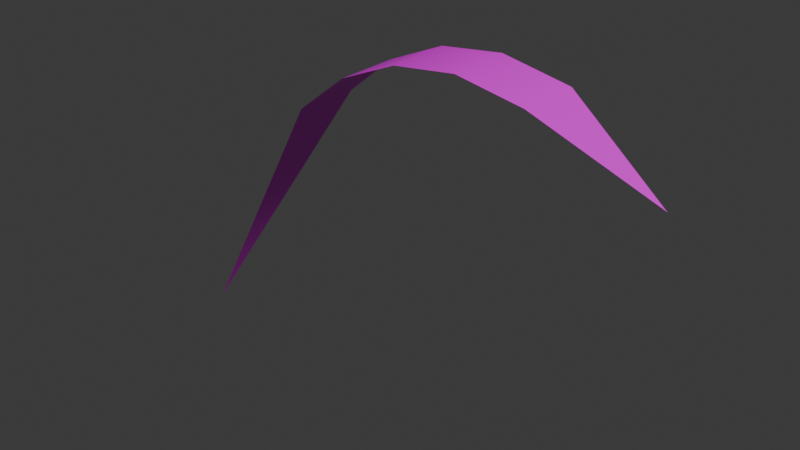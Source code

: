 # Source: Grass.blend  (saved by Blender 4.4.32; exported with 4.5.12 LTS)
import bpy
from mathutils import Matrix  # noqa: F401  (used for matrix-valued properties, if any)

bpy.ops.wm.read_factory_settings(use_empty=True)
scene = bpy.context.scene
scene.name = 'Scene'

# ---- collections
col_collection = bpy.data.collections.new('Collection'); scene.collection.children.link(col_collection)

# ---- images (referenced by path relative to the original .blend; pixels are not part of the script)
import os
ASSET_DIR = os.environ.get("B2B_ASSET_DIR", "")  # directory of the original .blend (textures are referenced by path, not embedded)
HERE = os.path.dirname(os.path.abspath(__file__))  # packed textures are extracted next to this script under _unpacked/

def load_image(name, relpath, width, height, colorspace="sRGB"):
    """Load a texture the original file referenced (path relative to the .blend, or extracted next to this script)."""
    p = next((c for c in (os.path.join(HERE, relpath), os.path.join(ASSET_DIR, relpath)) if relpath and os.path.exists(c)), "")
    if p:
        img = bpy.data.images.load(p, check_existing=True)
        img.name = name
    else:  # same state as the original file: an image datablock whose file is absent (Cycles renders it pink)
        img = bpy.data.images.new(name, width, height)
        img.source = "FILE"
        img.filepath = "//" + (relpath or name)
    img.colorspace_settings.name = colorspace
    return img
img_grass_leaf_jpg = load_image('grass-leaf.jpg', 'grass-leaf.jpg', 1024, 1024, 'sRGB')

# ---- materials (node trees are filled in below, after node groups)
mat_grass = bpy.data.materials.new('Grass')
mat_grass.alpha_threshold = 0.0
mat_grass.use_transparent_shadow = False
mat_grass.roughness = 0.5
mat_grass.line_color = (0.0, 0.0, 0.0, 1.0)

# ---- material node trees
mat_grass.use_nodes = True; mat_grass.node_tree.nodes.clear()
_N = mat_grass.node_tree.nodes; _L = mat_grass.node_tree.links
n0 = _N.new('ShaderNodeOutputMaterial'); n0.name = 'Material Output'; n0.location = (300, 300)
n1 = _N.new('ShaderNodeBsdfPrincipled'); n1.name = 'Principled BSDF'; n1.location = (10, 300)
n1.inputs[3].default_value = 1.45
n2 = _N.new('ShaderNodeTexImage'); n2.name = 'Image Texture'; n2.location = (-280, 280)
n2.image = img_grass_leaf_jpg
_L.new(n1.outputs[0], n0.inputs[0])
_L.new(n2.outputs[0], n1.inputs[0])
n0.is_active_output = True

# ---- world
world_world = bpy.data.worlds.new('World'); scene.world = world_world
world_world.use_nodes = True; world_world.node_tree.nodes.clear()
_N = world_world.node_tree.nodes; _L = world_world.node_tree.links
n0 = _N.new('ShaderNodeOutputWorld'); n0.name = 'World Output'; n0.location = (300, 300)
n1 = _N.new('ShaderNodeBackground'); n1.name = 'Background'; n1.location = (10, 300)
n1.inputs[0].default_value = (0.05088, 0.05088, 0.05088, 1.0)
_L.new(n1.outputs[0], n0.inputs[0])
n0.is_active_output = True
world_world.color = (0.05088, 0.05088, 0.05088)
world_world.sun_shadow_jitter_overblur = 0.0

# ---- meshes
me_plane = bpy.data.meshes.new('Plane')
me_plane.from_pydata([(8.632, -1.044, 10.44), (10.64, -1.044, 10.66), (8.625, 1.044, 10.46), (10.64, 1.044, 10.68), (12.8, -1.066, 10.26), (12.81, 1.066, 10.23), (6.78, -1.044, 9.658), (6.776, 1.044, 9.672), (5.167, -1.066, 8.377), (5.176, 1.066, 8.343), (-0.3471, 5.723e-09, -0.4653), (16.32, -9.051e-07, 8.179)], [], [(0, 3, 2), (3, 4, 5), (0, 7, 6), (7, 8, 6), (8, 9, 10), (5, 4, 11), (0, 1, 3), (3, 1, 4), (0, 2, 7), (7, 9, 8)])
me_plane.polygons.foreach_set('use_smooth', [True] * 10)
_uv = me_plane.uv_layers.new(name='UVMap')
_uv.uv.foreach_set('vector', [0.3287, 0.9648, 0.248, 0.0314, 0.3287, 0.02963, 0.248, 0.0314, 0.1595, 0.9704, 0.1586, 0.03519, 0.3287, 0.9648, 0.4089, 0.03139, 0.4089, 0.9665, 0.4089, 0.03139, 0.4969, 0.9704, 0.4089, 0.9665, 0.4969, 0.9704, 0.4977, 0.03519, 0.8809, 0.5018, 0.1586, 0.03519, 0.1595, 0.9704, 0.007619, 0.5017, 0.3287, 0.9648, 0.248, 0.9665, 0.248, 0.0314, 0.248, 0.0314, 0.248, 0.9665, 0.1595, 0.9704, 0.3287, 0.9648, 0.3287, 0.02963, 0.4089, 0.03139, 0.4089, 0.03139, 0.4977, 0.03519, 0.4969, 0.9704])
me_plane.materials.append(mat_grass)
me_plane.update()

# ---- objects
ob_plane = bpy.data.objects.new('Plane', me_plane)

# ---- transforms, parenting, visibility, modifiers, constraints
ob_plane.location = (0.0, 0.0, 0.0)

# ---- collection membership
col_collection.objects.link(ob_plane)

# ---- scene / render settings (as saved in the file)
scene.frame_start = 1; scene.frame_end = 250; scene.frame_set(1)
scene.render.engine = 'BLENDER_EEVEE_NEXT'
bpy.context.view_layer.update()

# ---- added for rendering (the .blend has no active camera and no usable light): camera, sun
cam_auto = bpy.data.cameras.new('AutoCamera')
cam_auto.lens = 50.0
cam_auto.sensor_width = 36.0
cam_auto.clip_end = 1000.0
ob_auto_camera = bpy.data.objects.new('AutoCamera', cam_auto)
scene.collection.objects.link(ob_auto_camera)
ob_auto_camera.location = (26.6422, -22.3856, 20.0288)
ob_auto_camera.rotation_euler = (1.09748, -7.21219e-08, 0.694738)
scene.camera = ob_auto_camera
light_auto_sun = bpy.data.lights.new('AutoSun', 'SUN')
light_auto_sun.energy = 3.0
light_auto_sun.angle = 0.0523599
ob_auto_sun = bpy.data.objects.new('AutoSun', light_auto_sun)
scene.collection.objects.link(ob_auto_sun)
ob_auto_sun.rotation_euler = (0.872665, 0.174533, 0.523599)
bpy.context.view_layer.update()
